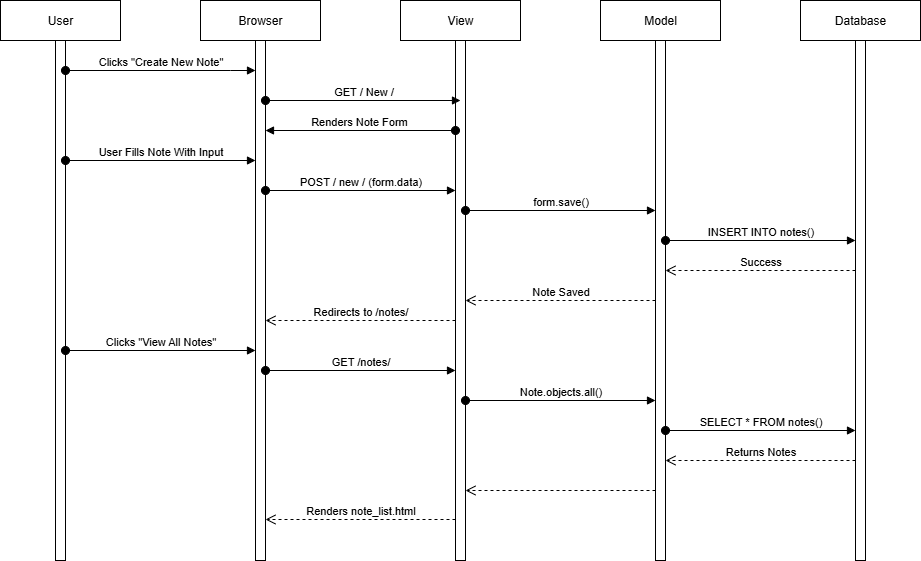

The diagram above was exported from draw.io. Its source (the exported page's mxGraphModel, read from the mxfile embedded in the PNG):
<mxGraphModel dx="1042" dy="562" grid="1" gridSize="10" guides="1" tooltips="1" connect="1" arrows="1" fold="1" page="1" pageScale="1" pageWidth="850" pageHeight="1100" math="0" shadow="0">
  <root>
    <mxCell id="0" />
    <mxCell id="1" parent="0" />
    <mxCell id="qf8b-3BA6EJ7vBZuKAKC-1" value="User" style="whiteSpace=wrap;html=1;align=center;" vertex="1" parent="1">
      <mxGeometry x="40" y="40" width="120" height="40" as="geometry" />
    </mxCell>
    <mxCell id="qf8b-3BA6EJ7vBZuKAKC-2" value="Browser" style="whiteSpace=wrap;html=1;align=center;" vertex="1" parent="1">
      <mxGeometry x="240" y="40" width="120" height="40" as="geometry" />
    </mxCell>
    <mxCell id="qf8b-3BA6EJ7vBZuKAKC-3" value="View" style="whiteSpace=wrap;html=1;align=center;" vertex="1" parent="1">
      <mxGeometry x="440" y="40" width="120" height="40" as="geometry" />
    </mxCell>
    <mxCell id="qf8b-3BA6EJ7vBZuKAKC-4" value="Model" style="whiteSpace=wrap;html=1;align=center;" vertex="1" parent="1">
      <mxGeometry x="640" y="40" width="120" height="40" as="geometry" />
    </mxCell>
    <mxCell id="qf8b-3BA6EJ7vBZuKAKC-5" value="Database" style="whiteSpace=wrap;html=1;align=center;" vertex="1" parent="1">
      <mxGeometry x="840" y="40" width="120" height="40" as="geometry" />
    </mxCell>
    <mxCell id="qf8b-3BA6EJ7vBZuKAKC-6" value="" style="html=1;points=[[0,0,0,0,5],[0,1,0,0,-5],[1,0,0,0,5],[1,1,0,0,-5]];perimeter=orthogonalPerimeter;outlineConnect=0;targetShapes=umlLifeline;portConstraint=eastwest;newEdgeStyle={&quot;curved&quot;:0,&quot;rounded&quot;:0};" vertex="1" parent="1">
      <mxGeometry x="95" y="80" width="10" height="520" as="geometry" />
    </mxCell>
    <mxCell id="qf8b-3BA6EJ7vBZuKAKC-7" value="" style="html=1;points=[[0,0,0,0,5],[0,1,0,0,-5],[1,0,0,0,5],[1,1,0,0,-5]];perimeter=orthogonalPerimeter;outlineConnect=0;targetShapes=umlLifeline;portConstraint=eastwest;newEdgeStyle={&quot;curved&quot;:0,&quot;rounded&quot;:0};" vertex="1" parent="1">
      <mxGeometry x="295" y="80" width="10" height="520" as="geometry" />
    </mxCell>
    <mxCell id="qf8b-3BA6EJ7vBZuKAKC-8" value="" style="html=1;points=[[0,0,0,0,5],[0,1,0,0,-5],[1,0,0,0,5],[1,1,0,0,-5]];perimeter=orthogonalPerimeter;outlineConnect=0;targetShapes=umlLifeline;portConstraint=eastwest;newEdgeStyle={&quot;curved&quot;:0,&quot;rounded&quot;:0};" vertex="1" parent="1">
      <mxGeometry x="495" y="80" width="10" height="520" as="geometry" />
    </mxCell>
    <mxCell id="qf8b-3BA6EJ7vBZuKAKC-9" value="" style="html=1;points=[[0,0,0,0,5],[0,1,0,0,-5],[1,0,0,0,5],[1,1,0,0,-5]];perimeter=orthogonalPerimeter;outlineConnect=0;targetShapes=umlLifeline;portConstraint=eastwest;newEdgeStyle={&quot;curved&quot;:0,&quot;rounded&quot;:0};" vertex="1" parent="1">
      <mxGeometry x="695" y="80" width="10" height="520" as="geometry" />
    </mxCell>
    <mxCell id="qf8b-3BA6EJ7vBZuKAKC-10" value="" style="html=1;points=[[0,0,0,0,5],[0,1,0,0,-5],[1,0,0,0,5],[1,1,0,0,-5]];perimeter=orthogonalPerimeter;outlineConnect=0;targetShapes=umlLifeline;portConstraint=eastwest;newEdgeStyle={&quot;curved&quot;:0,&quot;rounded&quot;:0};" vertex="1" parent="1">
      <mxGeometry x="895" y="80" width="10" height="520" as="geometry" />
    </mxCell>
    <mxCell id="qf8b-3BA6EJ7vBZuKAKC-11" value="Clicks &quot;Create New Note&quot;" style="html=1;verticalAlign=bottom;startArrow=oval;startFill=1;endArrow=block;startSize=8;curved=0;rounded=0;" edge="1" parent="1" source="qf8b-3BA6EJ7vBZuKAKC-6" target="qf8b-3BA6EJ7vBZuKAKC-7">
      <mxGeometry width="60" relative="1" as="geometry">
        <mxPoint x="105" y="120" as="sourcePoint" />
        <mxPoint x="165" y="120" as="targetPoint" />
        <Array as="points">
          <mxPoint x="270" y="110" />
        </Array>
      </mxGeometry>
    </mxCell>
    <mxCell id="qf8b-3BA6EJ7vBZuKAKC-12" value="GET / New /" style="html=1;verticalAlign=bottom;startArrow=oval;startFill=1;endArrow=block;startSize=8;curved=0;rounded=0;" edge="1" parent="1" source="qf8b-3BA6EJ7vBZuKAKC-7">
      <mxGeometry width="60" relative="1" as="geometry">
        <mxPoint x="310" y="140" as="sourcePoint" />
        <mxPoint x="500" y="140" as="targetPoint" />
        <mxPoint as="offset" />
      </mxGeometry>
    </mxCell>
    <mxCell id="qf8b-3BA6EJ7vBZuKAKC-13" value="Renders Note Form&amp;nbsp;" style="html=1;verticalAlign=bottom;startArrow=oval;startFill=1;endArrow=block;startSize=8;curved=0;rounded=0;" edge="1" parent="1" target="qf8b-3BA6EJ7vBZuKAKC-7">
      <mxGeometry width="60" relative="1" as="geometry">
        <mxPoint x="495" y="170" as="sourcePoint" />
        <mxPoint x="550" y="170" as="targetPoint" />
      </mxGeometry>
    </mxCell>
    <mxCell id="qf8b-3BA6EJ7vBZuKAKC-14" value="User Fills Note With Input" style="html=1;verticalAlign=bottom;startArrow=oval;startFill=1;endArrow=block;startSize=8;curved=0;rounded=0;" edge="1" parent="1">
      <mxGeometry width="60" relative="1" as="geometry">
        <mxPoint x="105" y="200" as="sourcePoint" />
        <mxPoint x="295" y="200" as="targetPoint" />
      </mxGeometry>
    </mxCell>
    <mxCell id="qf8b-3BA6EJ7vBZuKAKC-15" value="POST / new / (form.data)" style="html=1;verticalAlign=bottom;startArrow=oval;startFill=1;endArrow=block;startSize=8;curved=0;rounded=0;" edge="1" parent="1" target="qf8b-3BA6EJ7vBZuKAKC-8">
      <mxGeometry width="60" relative="1" as="geometry">
        <mxPoint x="305" y="230" as="sourcePoint" />
        <mxPoint x="365" y="230" as="targetPoint" />
      </mxGeometry>
    </mxCell>
    <mxCell id="qf8b-3BA6EJ7vBZuKAKC-16" value="form.save()" style="html=1;verticalAlign=bottom;startArrow=oval;startFill=1;endArrow=block;startSize=8;curved=0;rounded=0;" edge="1" parent="1">
      <mxGeometry width="60" relative="1" as="geometry">
        <mxPoint x="505" y="250" as="sourcePoint" />
        <mxPoint x="695" y="250" as="targetPoint" />
        <mxPoint as="offset" />
      </mxGeometry>
    </mxCell>
    <mxCell id="qf8b-3BA6EJ7vBZuKAKC-17" value="INSERT INTO notes()" style="html=1;verticalAlign=bottom;startArrow=oval;startFill=1;endArrow=block;startSize=8;curved=0;rounded=0;" edge="1" parent="1">
      <mxGeometry width="60" relative="1" as="geometry">
        <mxPoint x="705" y="280" as="sourcePoint" />
        <mxPoint x="895" y="280" as="targetPoint" />
      </mxGeometry>
    </mxCell>
    <mxCell id="qf8b-3BA6EJ7vBZuKAKC-18" value="Success" style="html=1;verticalAlign=bottom;endArrow=open;dashed=1;endSize=8;curved=0;rounded=0;" edge="1" parent="1" target="qf8b-3BA6EJ7vBZuKAKC-9">
      <mxGeometry relative="1" as="geometry">
        <mxPoint x="895" y="310" as="sourcePoint" />
        <mxPoint x="815" y="310" as="targetPoint" />
      </mxGeometry>
    </mxCell>
    <mxCell id="qf8b-3BA6EJ7vBZuKAKC-20" value="Note Saved&lt;span style=&quot;color: rgba(0, 0, 0, 0); font-family: monospace; font-size: 0px; text-align: start; background-color: rgb(27, 29, 30);&quot;&gt;%3CmxGraphModel%3E%3Croot%3E%3CmxCell%20id%3D%220%22%2F%3E%3CmxCell%20id%3D%221%22%20parent%3D%220%22%2F%3E%3CmxCell%20id%3D%222%22%20value%3D%22Success%22%20style%3D%22html%3D1%3BverticalAlign%3Dbottom%3BendArrow%3Dopen%3Bdashed%3D1%3BendSize%3D8%3Bcurved%3D0%3Brounded%3D0%3B%22%20edge%3D%221%22%20parent%3D%221%22%3E%3CmxGeometry%20relative%3D%221%22%20as%3D%22geometry%22%3E%3CmxPoint%20x%3D%22895%22%20y%3D%22310%22%20as%3D%22sourcePoint%22%2F%3E%3CmxPoint%20x%3D%22705%22%20y%3D%22310%22%20as%3D%22targetPoint%22%2F%3E%3C%2FmxGeometry%3E%3C%2FmxCell%3E%3C%2Froot%3E%3C%2FmxGraphModel%3E&lt;/span&gt;" style="html=1;verticalAlign=bottom;endArrow=open;dashed=1;endSize=8;curved=0;rounded=0;" edge="1" parent="1">
      <mxGeometry relative="1" as="geometry">
        <mxPoint x="695" y="340" as="sourcePoint" />
        <mxPoint x="505" y="340" as="targetPoint" />
      </mxGeometry>
    </mxCell>
    <mxCell id="qf8b-3BA6EJ7vBZuKAKC-21" value="Redirects to /notes/" style="html=1;verticalAlign=bottom;endArrow=open;dashed=1;endSize=8;curved=0;rounded=0;" edge="1" parent="1">
      <mxGeometry relative="1" as="geometry">
        <mxPoint x="495" y="360" as="sourcePoint" />
        <mxPoint x="305" y="360" as="targetPoint" />
      </mxGeometry>
    </mxCell>
    <mxCell id="qf8b-3BA6EJ7vBZuKAKC-23" value="Clicks &quot;View All Notes&quot;" style="html=1;verticalAlign=bottom;startArrow=oval;startFill=1;endArrow=block;startSize=8;curved=0;rounded=0;" edge="1" parent="1">
      <mxGeometry width="60" relative="1" as="geometry">
        <mxPoint x="105" y="390" as="sourcePoint" />
        <mxPoint x="295" y="390" as="targetPoint" />
      </mxGeometry>
    </mxCell>
    <mxCell id="qf8b-3BA6EJ7vBZuKAKC-24" value="GET /notes/" style="html=1;verticalAlign=bottom;startArrow=oval;startFill=1;endArrow=block;startSize=8;curved=0;rounded=0;" edge="1" parent="1">
      <mxGeometry width="60" relative="1" as="geometry">
        <mxPoint x="305" y="410" as="sourcePoint" />
        <mxPoint x="495" y="410" as="targetPoint" />
      </mxGeometry>
    </mxCell>
    <mxCell id="qf8b-3BA6EJ7vBZuKAKC-25" value="Note.objects.all()" style="html=1;verticalAlign=bottom;startArrow=oval;startFill=1;endArrow=block;startSize=8;curved=0;rounded=0;" edge="1" parent="1">
      <mxGeometry width="60" relative="1" as="geometry">
        <mxPoint x="505" y="440" as="sourcePoint" />
        <mxPoint x="695" y="440" as="targetPoint" />
      </mxGeometry>
    </mxCell>
    <mxCell id="qf8b-3BA6EJ7vBZuKAKC-26" value="SELECT * FROM notes()" style="html=1;verticalAlign=bottom;startArrow=oval;startFill=1;endArrow=block;startSize=8;curved=0;rounded=0;" edge="1" parent="1">
      <mxGeometry width="60" relative="1" as="geometry">
        <mxPoint x="705" y="470" as="sourcePoint" />
        <mxPoint x="895" y="470" as="targetPoint" />
        <mxPoint as="offset" />
      </mxGeometry>
    </mxCell>
    <mxCell id="qf8b-3BA6EJ7vBZuKAKC-27" value="Returns Notes" style="html=1;verticalAlign=bottom;endArrow=open;dashed=1;endSize=8;curved=0;rounded=0;" edge="1" parent="1">
      <mxGeometry relative="1" as="geometry">
        <mxPoint x="895" y="500" as="sourcePoint" />
        <mxPoint x="705" y="500" as="targetPoint" />
      </mxGeometry>
    </mxCell>
    <mxCell id="qf8b-3BA6EJ7vBZuKAKC-28" value="" style="html=1;verticalAlign=bottom;endArrow=open;dashed=1;endSize=8;curved=0;rounded=0;" edge="1" parent="1">
      <mxGeometry relative="1" as="geometry">
        <mxPoint x="695" y="530" as="sourcePoint" />
        <mxPoint x="505" y="530" as="targetPoint" />
      </mxGeometry>
    </mxCell>
    <mxCell id="qf8b-3BA6EJ7vBZuKAKC-29" value="Renders note_list.html" style="html=1;verticalAlign=bottom;endArrow=open;dashed=1;endSize=8;curved=0;rounded=0;" edge="1" parent="1">
      <mxGeometry relative="1" as="geometry">
        <mxPoint x="495" y="559" as="sourcePoint" />
        <mxPoint x="305" y="559" as="targetPoint" />
      </mxGeometry>
    </mxCell>
  </root>
</mxGraphModel>